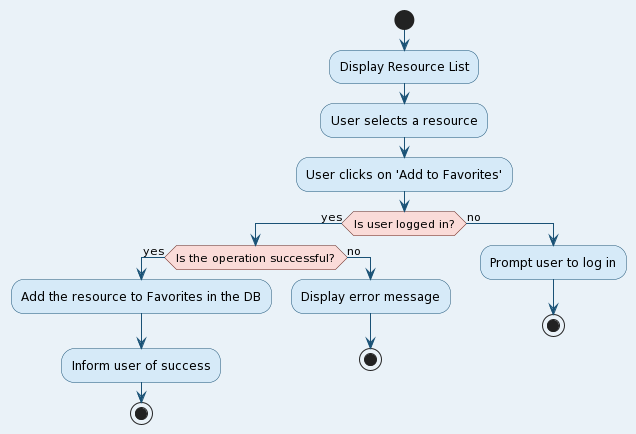

The diagram above was rendered by PlantUML. Its source (embedded in the PNG):
@startuml
skinparam backgroundColor #EAF2F8
skinparam activity {
  BackgroundColor #D6EAF8
  BorderColor #1A5276
  ArrowColor #1A5276
}
skinparam activityDiamond {
  BackgroundColor #FADBD8
  BorderColor #641E16
}
skinparam activityEnd {
  BackgroundColor #D5F5E3
  BorderColor #145A32
}
skinparam activityStart {
  BackgroundColor #D5F5E3
  BorderColor #145A32
}

start
  :Display Resource List;
  :User selects a resource;
  :User clicks on 'Add to Favorites';
if (Is user logged in?) then (yes)

  if (Is the operation successful?) then (yes)
    :Add the resource to Favorites in the DB;
    :Inform user of success;
     stop
  else (no)
    :Display error message;
    stop
  endif
else (no)
  :Prompt user to log in;
  stop
endif
@enduml